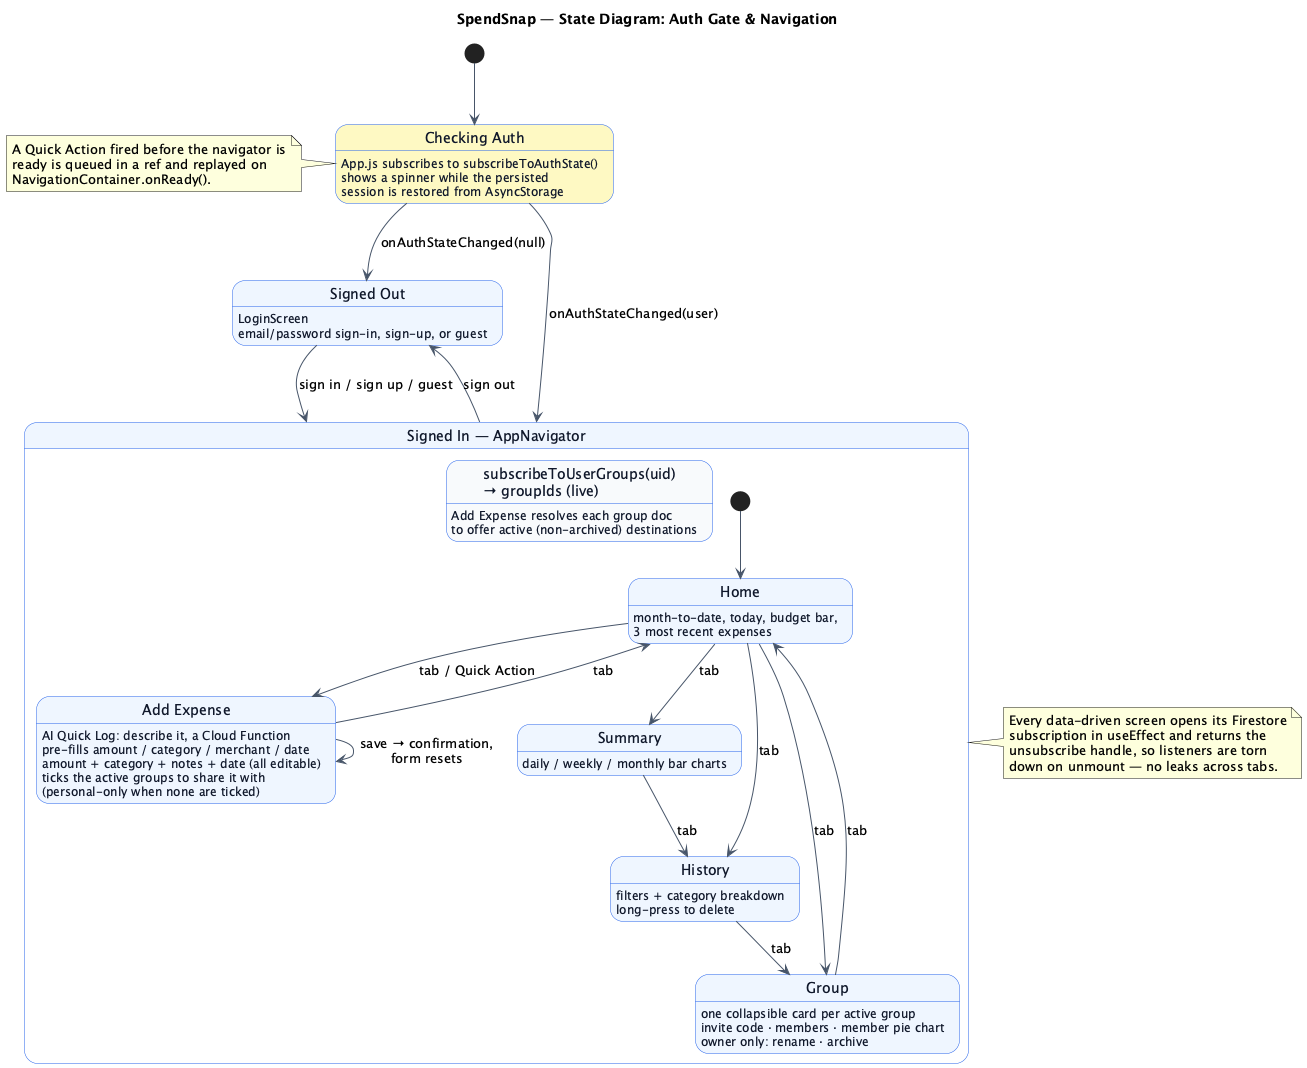

The diagram above was rendered by PlantUML. Its source (embedded in the PNG):
@startuml 08-navigation-state
' SpendSnap — Top-level application state machine: the auth gate in App.js
' and the bottom-tab navigation it unlocks.

title SpendSnap — State Diagram: Auth Gate & Navigation

skinparam backgroundColor #FFFFFF
skinparam shadowing false
skinparam ArrowColor #475569
skinparam state {
  BackgroundColor #EFF6FF
  BorderColor #2563EB
  FontColor #0F172A
  StartColor #16A34A
  EndColor #DC2626
}

[*] --> CheckingAuth

state "Checking Auth" as CheckingAuth #FEF9C3 {
  CheckingAuth : App.js subscribes to subscribeToAuthState()
  CheckingAuth : shows a spinner while the persisted
  CheckingAuth : session is restored from AsyncStorage
}

CheckingAuth --> SignedOut : onAuthStateChanged(null)
CheckingAuth --> SignedIn : onAuthStateChanged(user)

state "Signed Out" as SignedOut {
  SignedOut : LoginScreen
  SignedOut : email/password sign-in, sign-up, or guest
}

SignedOut -right-> SignedIn : sign in / sign up / guest
SignedIn -up-> SignedOut : sign out

state "Signed In — AppNavigator" as SignedIn {
  [*] --> Home

  state "subscribeToUserGroups(uid)\n→ groupIds (live)" as GroupSub #F8FAFC
  GroupSub : Add Expense resolves each group doc
  GroupSub : to offer active (non-archived) destinations

  state Home
  Home : month-to-date, today, budget bar,
  Home : 3 most recent expenses

  state "Add Expense" as Add
  Add : AI Quick Log: describe it, a Cloud Function
  Add : pre-fills amount / category / merchant / date
  Add : amount + category + notes + date (all editable)
  Add : ticks the active groups to share it with
  Add : (personal-only when none are ticked)

  state Summary
  Summary : daily / weekly / monthly bar charts

  state History
  History : filters + category breakdown
  History : long-press to delete

  state Group
  Group : one collapsible card per active group
  Group : invite code · members · member pie chart
  Group : owner only: rename · archive

  Home --> Add : tab / Quick Action
  Home --> Summary : tab
  Home --> History : tab
  Home --> Group : tab
  Add --> Home : tab
  Summary --> History : tab
  History --> Group : tab
  Group --> Home : tab

  Add --> Add : save → confirmation,\nform resets
}

note right of SignedIn
  Every data-driven screen opens its Firestore
  subscription in useEffect and returns the
  unsubscribe handle, so listeners are torn
  down on unmount — no leaks across tabs.
end note

note left of CheckingAuth
  A Quick Action fired before the navigator is
  ready is queued in a ref and replayed on
  NavigationContainer.onReady().
end note

@enduml